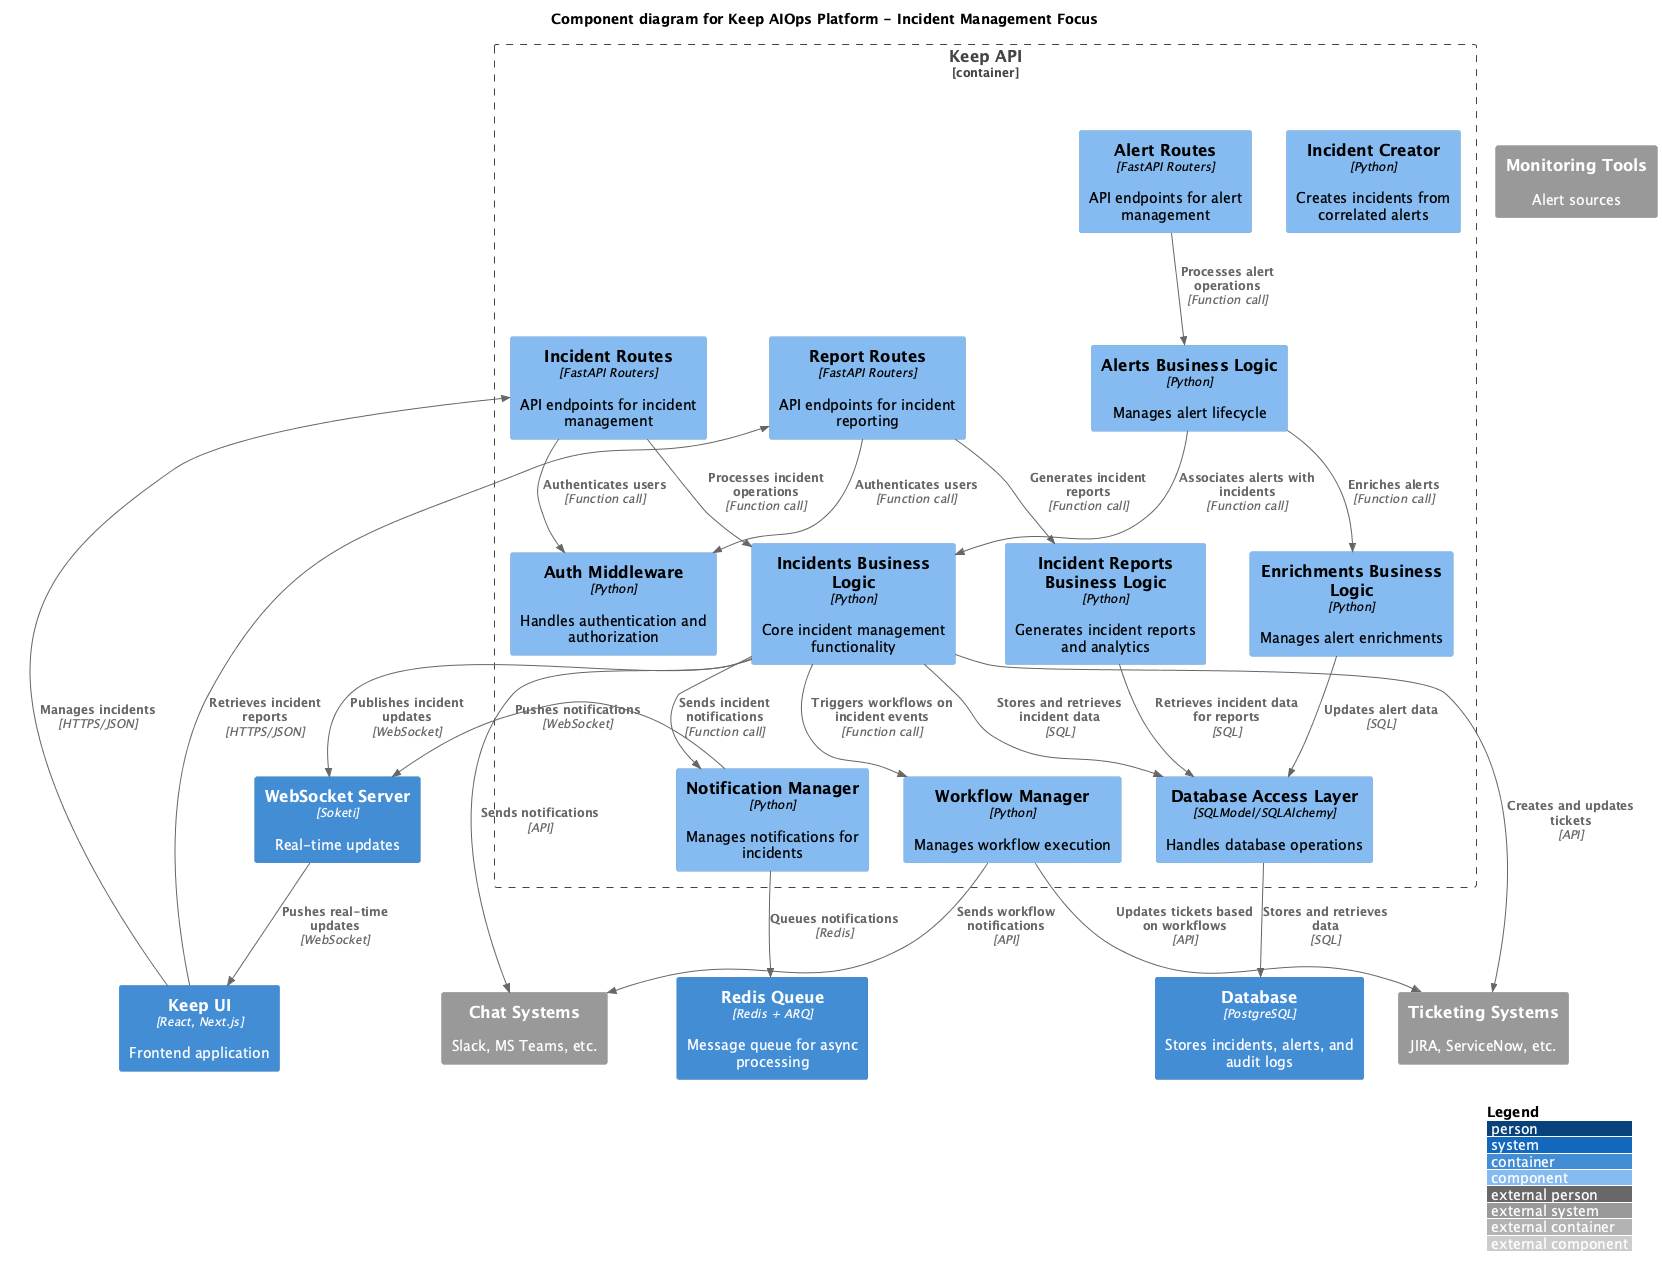

The diagram above was rendered by PlantUML. Its source (embedded in the PNG):
@startuml C4_Keep_Component_Incident
!include https://raw.githubusercontent.com/plantuml-stdlib/C4-PlantUML/master/C4_Component.puml

LAYOUT_WITH_LEGEND()

title Component diagram for Keep AIOps Platform - Incident Management Focus

Container_Boundary(api, "Keep API") {
    ' API Routes
    Component(incidentRoutes, "Incident Routes", "FastAPI Routers", "API endpoints for incident management")
    Component(alertRoutes, "Alert Routes", "FastAPI Routers", "API endpoints for alert management")
    Component(reportRoutes, "Report Routes", "FastAPI Routers", "API endpoints for incident reporting")
    
    ' Incident Management Core Components
    Component(incidentsBL, "Incidents Business Logic", "Python", "Core incident management functionality")
    Component(reportsBL, "Incident Reports Business Logic", "Python", "Generates incident reports and analytics")
    Component(incidentCreator, "Incident Creator", "Python", "Creates incidents from correlated alerts")
    
    ' Alert Management Components
    Component(alertsBL, "Alerts Business Logic", "Python", "Manages alert lifecycle")
    Component(enrichmentsBL, "Enrichments Business Logic", "Python", "Manages alert enrichments")
    
    ' Cross-cutting Components
    Component(workflowManager, "Workflow Manager", "Python", "Manages workflow execution")
    Component(authMiddleware, "Auth Middleware", "Python", "Handles authentication and authorization")
    Component(notificationManager, "Notification Manager", "Python", "Manages notifications for incidents")
    
    ' Data Access
    Component(dbAccess, "Database Access Layer", "SQLModel/SQLAlchemy", "Handles database operations")
}

' External containers
Container(webApp, "Keep UI", "React, Next.js", "Frontend application")
Container(database, "Database", "PostgreSQL", "Stores incidents, alerts, and audit logs")
Container(wsServer, "WebSocket Server", "Soketi", "Real-time updates")
Container(redis, "Redis Queue", "Redis + ARQ", "Message queue for async processing")

' External systems
System_Ext(monitoringTools, "Monitoring Tools", "Alert sources")
System_Ext(chatSystems, "Chat Systems", "Slack, MS Teams, etc.")
System_Ext(ticketingSystems, "Ticketing Systems", "JIRA, ServiceNow, etc.")

' Frontend to API Routes
Rel(webApp, incidentRoutes, "Manages incidents", "HTTPS/JSON")
Rel(webApp, reportRoutes, "Retrieves incident reports", "HTTPS/JSON")

' Incident Flow
Rel(incidentRoutes, incidentsBL, "Processes incident operations", "Function call")
Rel(incidentsBL, dbAccess, "Stores and retrieves incident data", "SQL")
Rel(incidentsBL, workflowManager, "Triggers workflows on incident events", "Function call")
Rel(incidentsBL, wsServer, "Publishes incident updates", "WebSocket")
Rel(wsServer, webApp, "Pushes real-time updates", "WebSocket")

' Alert to Incident Flow
Rel(alertRoutes, alertsBL, "Processes alert operations", "Function call")
Rel(alertsBL, enrichmentsBL, "Enriches alerts", "Function call")
Rel(enrichmentsBL, dbAccess, "Updates alert data", "SQL")
Rel(alertsBL, incidentsBL, "Associates alerts with incidents", "Function call")

' Reporting Flow
Rel(reportRoutes, reportsBL, "Generates incident reports", "Function call")
Rel(reportsBL, dbAccess, "Retrieves incident data for reports", "SQL")

' External Integrations
Rel(incidentsBL, chatSystems, "Sends notifications", "API")
Rel(incidentsBL, ticketingSystems, "Creates and updates tickets", "API")
Rel(workflowManager, chatSystems, "Sends workflow notifications", "API")
Rel(workflowManager, ticketingSystems, "Updates tickets based on workflows", "API")

' Database Interactions
Rel(dbAccess, database, "Stores and retrieves data", "SQL")

' Authentication
Rel(incidentRoutes, authMiddleware, "Authenticates users", "Function call")
Rel(reportRoutes, authMiddleware, "Authenticates users", "Function call")

' Notification Flow
Rel(incidentsBL, notificationManager, "Sends incident notifications", "Function call")
Rel(notificationManager, wsServer, "Pushes notifications", "WebSocket")
Rel(notificationManager, redis, "Queues notifications", "Redis")

@enduml